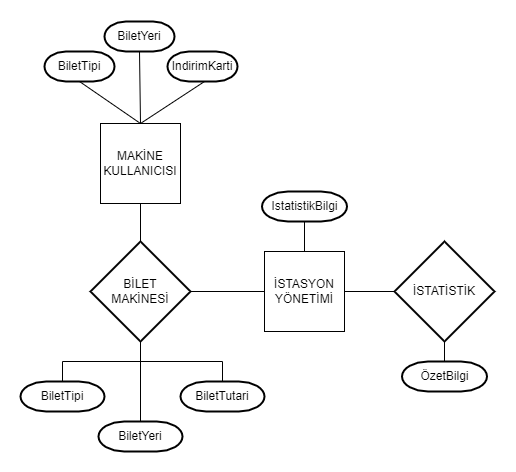

The diagram above was exported from draw.io. Its source (the exported page's mxGraphModel, read from the mxfile embedded in the PNG):
<mxGraphModel dx="1726" dy="955" grid="1" gridSize="10" guides="1" tooltips="1" connect="1" arrows="1" fold="1" page="1" pageScale="1" pageWidth="827" pageHeight="1169" math="0" shadow="0">
  <root>
    <mxCell id="0" />
    <mxCell id="1" parent="0" />
    <mxCell id="nYWV91yp9RJnJM-7POk5-22" style="edgeStyle=orthogonalEdgeStyle;rounded=0;orthogonalLoop=1;jettySize=auto;html=1;entryX=0.5;entryY=0;entryDx=0;entryDy=0;entryPerimeter=0;fontFamily=Helvetica;fontSize=12;fontColor=default;endArrow=none;endFill=0;" edge="1" parent="1" source="nYWV91yp9RJnJM-7POk5-1" target="nYWV91yp9RJnJM-7POk5-21">
      <mxGeometry relative="1" as="geometry" />
    </mxCell>
    <mxCell id="nYWV91yp9RJnJM-7POk5-1" value="MAKİNE KULLANICISI" style="whiteSpace=wrap;html=1;aspect=fixed;" vertex="1" parent="1">
      <mxGeometry x="346" y="182" width="80" height="80" as="geometry" />
    </mxCell>
    <mxCell id="nYWV91yp9RJnJM-7POk5-9" value="BiletTipi" style="strokeWidth=2;html=1;shape=mxgraph.flowchart.terminator;whiteSpace=wrap;rounded=1;shadow=0;glass=0;comic=0;sketch=0;fontFamily=Helvetica;fontSize=12;fontColor=default;fillColor=default;" vertex="1" parent="1">
      <mxGeometry x="290" y="110" width="70" height="30" as="geometry" />
    </mxCell>
    <mxCell id="nYWV91yp9RJnJM-7POk5-10" value="BiletYeri" style="strokeWidth=2;html=1;shape=mxgraph.flowchart.terminator;whiteSpace=wrap;rounded=1;shadow=0;glass=0;comic=0;sketch=0;fontFamily=Helvetica;fontSize=12;fontColor=default;fillColor=default;" vertex="1" parent="1">
      <mxGeometry x="350" y="80" width="70" height="30" as="geometry" />
    </mxCell>
    <mxCell id="nYWV91yp9RJnJM-7POk5-11" value="IndirimKarti" style="strokeWidth=2;html=1;shape=mxgraph.flowchart.terminator;whiteSpace=wrap;rounded=1;shadow=0;glass=0;comic=0;sketch=0;fontFamily=Helvetica;fontSize=12;fontColor=default;fillColor=default;" vertex="1" parent="1">
      <mxGeometry x="413" y="110" width="70" height="30" as="geometry" />
    </mxCell>
    <mxCell id="nYWV91yp9RJnJM-7POk5-15" value="" style="endArrow=none;html=1;rounded=0;fontFamily=Helvetica;fontSize=12;fontColor=default;entryX=0.529;entryY=1;entryDx=0;entryDy=0;entryPerimeter=0;exitX=0.5;exitY=0;exitDx=0;exitDy=0;" edge="1" parent="1" source="nYWV91yp9RJnJM-7POk5-1" target="nYWV91yp9RJnJM-7POk5-11">
      <mxGeometry width="50" height="50" relative="1" as="geometry">
        <mxPoint x="389" y="180" as="sourcePoint" />
        <mxPoint x="439" y="130" as="targetPoint" />
      </mxGeometry>
    </mxCell>
    <mxCell id="nYWV91yp9RJnJM-7POk5-16" value="" style="endArrow=none;html=1;rounded=0;fontFamily=Helvetica;fontSize=12;fontColor=default;entryX=0.5;entryY=1;entryDx=0;entryDy=0;entryPerimeter=0;exitX=0.5;exitY=0;exitDx=0;exitDy=0;" edge="1" parent="1" source="nYWV91yp9RJnJM-7POk5-1" target="nYWV91yp9RJnJM-7POk5-10">
      <mxGeometry width="50" height="50" relative="1" as="geometry">
        <mxPoint x="354.48" y="170" as="sourcePoint" />
        <mxPoint x="415.51" y="130" as="targetPoint" />
      </mxGeometry>
    </mxCell>
    <mxCell id="nYWV91yp9RJnJM-7POk5-17" value="" style="endArrow=none;html=1;rounded=0;fontFamily=Helvetica;fontSize=12;fontColor=default;entryX=0.5;entryY=0;entryDx=0;entryDy=0;exitX=0.5;exitY=1;exitDx=0;exitDy=0;exitPerimeter=0;" edge="1" parent="1" source="nYWV91yp9RJnJM-7POk5-9" target="nYWV91yp9RJnJM-7POk5-1">
      <mxGeometry width="50" height="50" relative="1" as="geometry">
        <mxPoint x="310" y="180" as="sourcePoint" />
        <mxPoint x="371.03" y="140" as="targetPoint" />
      </mxGeometry>
    </mxCell>
    <mxCell id="nYWV91yp9RJnJM-7POk5-24" style="edgeStyle=orthogonalEdgeStyle;rounded=0;orthogonalLoop=1;jettySize=auto;html=1;entryX=0;entryY=0.5;entryDx=0;entryDy=0;fontFamily=Helvetica;fontSize=12;fontColor=default;endArrow=none;endFill=0;" edge="1" parent="1" source="nYWV91yp9RJnJM-7POk5-21" target="nYWV91yp9RJnJM-7POk5-23">
      <mxGeometry relative="1" as="geometry" />
    </mxCell>
    <mxCell id="nYWV91yp9RJnJM-7POk5-28" style="edgeStyle=orthogonalEdgeStyle;rounded=0;orthogonalLoop=1;jettySize=auto;html=1;entryX=0.5;entryY=0;entryDx=0;entryDy=0;entryPerimeter=0;fontFamily=Helvetica;fontSize=12;fontColor=default;endArrow=none;endFill=0;" edge="1" parent="1" source="nYWV91yp9RJnJM-7POk5-21" target="nYWV91yp9RJnJM-7POk5-27">
      <mxGeometry relative="1" as="geometry" />
    </mxCell>
    <mxCell id="nYWV91yp9RJnJM-7POk5-21" value="BİLET&lt;br&gt;MAKİNESİ" style="strokeWidth=2;html=1;shape=mxgraph.flowchart.decision;whiteSpace=wrap;rounded=1;shadow=0;glass=0;comic=0;sketch=0;fontFamily=Helvetica;fontSize=12;fontColor=default;fillColor=default;" vertex="1" parent="1">
      <mxGeometry x="336" y="300" width="100" height="100" as="geometry" />
    </mxCell>
    <mxCell id="nYWV91yp9RJnJM-7POk5-32" value="" style="edgeStyle=orthogonalEdgeStyle;rounded=0;orthogonalLoop=1;jettySize=auto;html=1;fontFamily=Helvetica;fontSize=12;fontColor=default;endArrow=none;endFill=0;" edge="1" parent="1" source="nYWV91yp9RJnJM-7POk5-23" target="nYWV91yp9RJnJM-7POk5-25">
      <mxGeometry relative="1" as="geometry" />
    </mxCell>
    <mxCell id="nYWV91yp9RJnJM-7POk5-36" value="" style="edgeStyle=orthogonalEdgeStyle;rounded=0;orthogonalLoop=1;jettySize=auto;html=1;fontFamily=Helvetica;fontSize=12;fontColor=default;endArrow=none;endFill=0;" edge="1" parent="1" source="nYWV91yp9RJnJM-7POk5-23" target="nYWV91yp9RJnJM-7POk5-35">
      <mxGeometry relative="1" as="geometry" />
    </mxCell>
    <mxCell id="nYWV91yp9RJnJM-7POk5-23" value="İSTASYON&lt;br&gt;YÖNETİMİ" style="whiteSpace=wrap;html=1;aspect=fixed;" vertex="1" parent="1">
      <mxGeometry x="510" y="310" width="80" height="80" as="geometry" />
    </mxCell>
    <mxCell id="nYWV91yp9RJnJM-7POk5-25" value="IstatistikBilgi" style="strokeWidth=2;html=1;shape=mxgraph.flowchart.terminator;whiteSpace=wrap;rounded=1;shadow=0;glass=0;comic=0;sketch=0;fontFamily=Helvetica;fontSize=12;fontColor=default;fillColor=default;" vertex="1" parent="1">
      <mxGeometry x="507.5" y="250" width="85" height="30" as="geometry" />
    </mxCell>
    <mxCell id="nYWV91yp9RJnJM-7POk5-27" value="BiletTipi" style="strokeWidth=2;html=1;shape=mxgraph.flowchart.terminator;whiteSpace=wrap;rounded=1;shadow=0;glass=0;comic=0;sketch=0;fontFamily=Helvetica;fontSize=12;fontColor=default;fillColor=default;" vertex="1" parent="1">
      <mxGeometry x="266" y="440" width="84" height="30" as="geometry" />
    </mxCell>
    <mxCell id="nYWV91yp9RJnJM-7POk5-30" value="" style="edgeStyle=orthogonalEdgeStyle;rounded=0;orthogonalLoop=1;jettySize=auto;html=1;fontFamily=Helvetica;fontSize=12;fontColor=default;endArrow=none;endFill=0;" edge="1" parent="1" source="nYWV91yp9RJnJM-7POk5-29" target="nYWV91yp9RJnJM-7POk5-21">
      <mxGeometry relative="1" as="geometry" />
    </mxCell>
    <mxCell id="nYWV91yp9RJnJM-7POk5-29" value="BiletTutari" style="strokeWidth=2;html=1;shape=mxgraph.flowchart.terminator;whiteSpace=wrap;rounded=1;shadow=0;glass=0;comic=0;sketch=0;fontFamily=Helvetica;fontSize=12;fontColor=default;fillColor=default;" vertex="1" parent="1">
      <mxGeometry x="426" y="440" width="84" height="30" as="geometry" />
    </mxCell>
    <mxCell id="nYWV91yp9RJnJM-7POk5-34" value="" style="edgeStyle=orthogonalEdgeStyle;rounded=0;orthogonalLoop=1;jettySize=auto;html=1;fontFamily=Helvetica;fontSize=12;fontColor=default;endArrow=none;endFill=0;" edge="1" parent="1" source="nYWV91yp9RJnJM-7POk5-33" target="nYWV91yp9RJnJM-7POk5-21">
      <mxGeometry relative="1" as="geometry" />
    </mxCell>
    <mxCell id="nYWV91yp9RJnJM-7POk5-33" value="BiletYeri" style="strokeWidth=2;html=1;shape=mxgraph.flowchart.terminator;whiteSpace=wrap;rounded=1;shadow=0;glass=0;comic=0;sketch=0;fontFamily=Helvetica;fontSize=12;fontColor=default;fillColor=default;" vertex="1" parent="1">
      <mxGeometry x="344" y="480" width="84" height="30" as="geometry" />
    </mxCell>
    <mxCell id="nYWV91yp9RJnJM-7POk5-37" value="" style="edgeStyle=orthogonalEdgeStyle;rounded=0;orthogonalLoop=1;jettySize=auto;html=1;fontFamily=Helvetica;fontSize=12;fontColor=default;endArrow=none;endFill=0;" edge="1" parent="1" source="nYWV91yp9RJnJM-7POk5-35" target="nYWV91yp9RJnJM-7POk5-23">
      <mxGeometry relative="1" as="geometry" />
    </mxCell>
    <mxCell id="nYWV91yp9RJnJM-7POk5-35" value="İSTATİSTİK" style="strokeWidth=2;html=1;shape=mxgraph.flowchart.decision;whiteSpace=wrap;rounded=1;shadow=0;glass=0;comic=0;sketch=0;fontFamily=Helvetica;fontSize=12;fontColor=default;fillColor=default;" vertex="1" parent="1">
      <mxGeometry x="640" y="300" width="100" height="100" as="geometry" />
    </mxCell>
    <mxCell id="nYWV91yp9RJnJM-7POk5-39" value="" style="edgeStyle=orthogonalEdgeStyle;rounded=0;orthogonalLoop=1;jettySize=auto;html=1;fontFamily=Helvetica;fontSize=12;fontColor=default;endArrow=none;endFill=0;" edge="1" parent="1" source="nYWV91yp9RJnJM-7POk5-38" target="nYWV91yp9RJnJM-7POk5-35">
      <mxGeometry relative="1" as="geometry" />
    </mxCell>
    <mxCell id="nYWV91yp9RJnJM-7POk5-38" value="ÖzetBilgi" style="strokeWidth=2;html=1;shape=mxgraph.flowchart.terminator;whiteSpace=wrap;rounded=1;shadow=0;glass=0;comic=0;sketch=0;fontFamily=Helvetica;fontSize=12;fontColor=default;fillColor=default;" vertex="1" parent="1">
      <mxGeometry x="647.5" y="420" width="85" height="30" as="geometry" />
    </mxCell>
  </root>
</mxGraphModel>